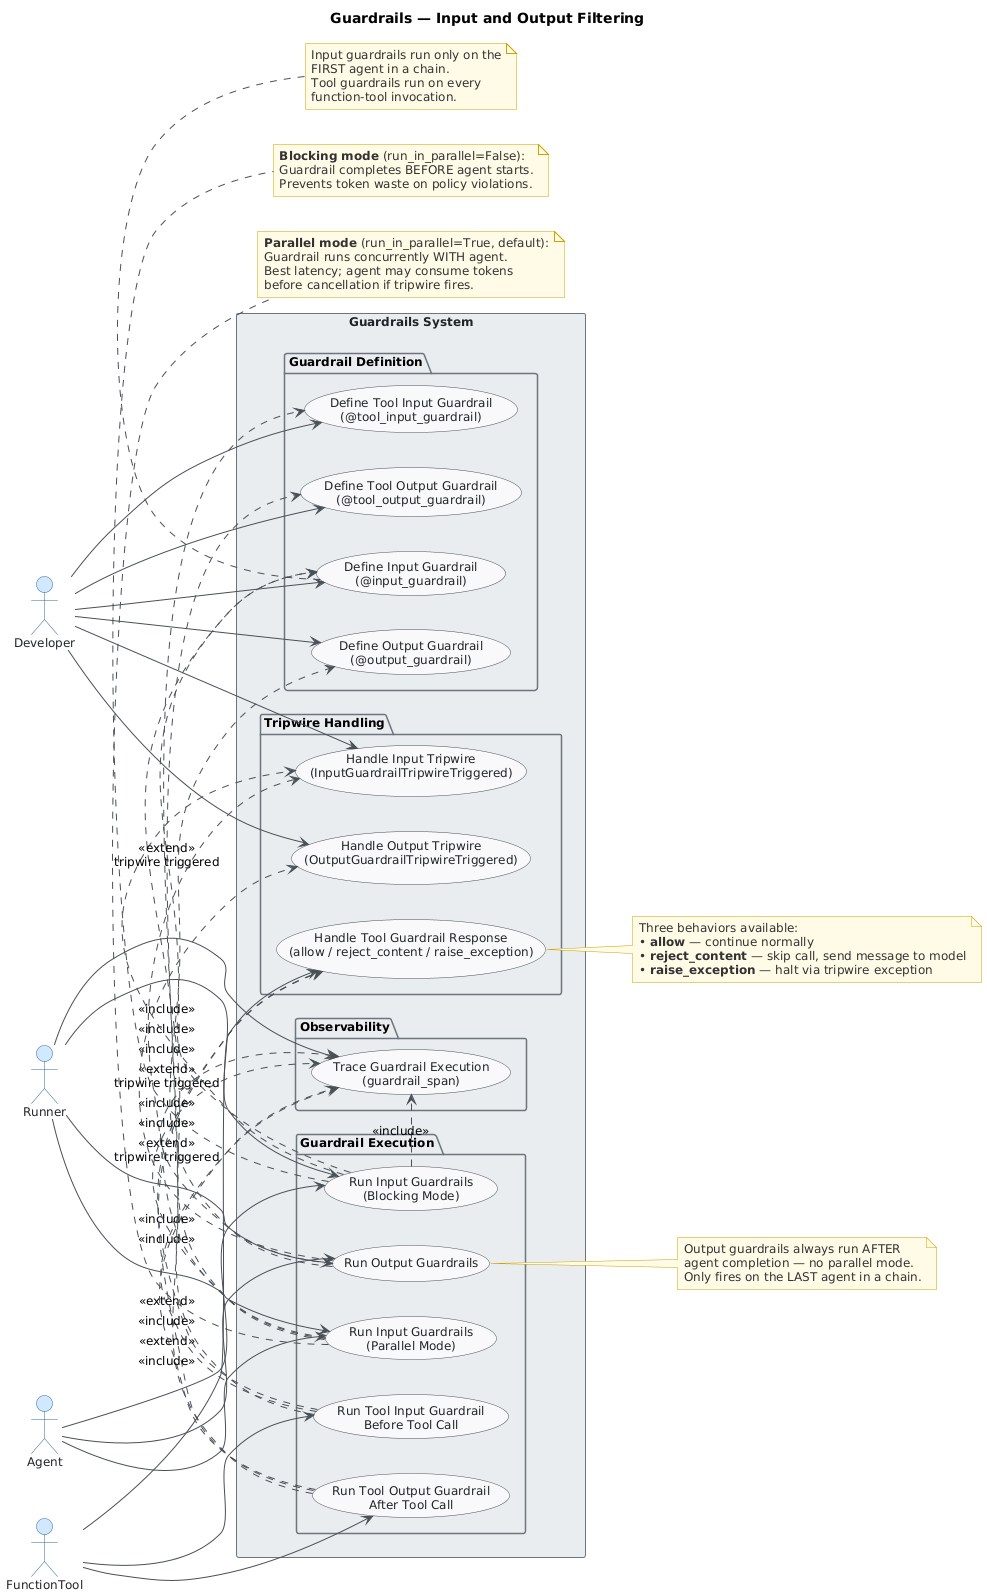

The diagram above was rendered by PlantUML. Its source (embedded in the PNG):
@startuml
skinparam classAttributeIconSize 0
skinparam shadowing false
skinparam defaultFontName "Segoe UI"
skinparam defaultFontSize 12
skinparam backgroundColor #FEFEFE
skinparam class {
    BackgroundColor #F8F9FA
    BorderColor #495057
    ArrowColor #495057
    FontColor #212529
}
skinparam package {
    BackgroundColor #E9ECEF
    BorderColor #6C757D
}

skinparam actor {
    BackgroundColor #D0E8FF
    BorderColor #336699
    FontColor #212529
}
skinparam usecase {
    BackgroundColor #F8F9FA
    BorderColor #495057
    FontColor #212529
    ArrowColor #495057
}
skinparam rectangle {
    BackgroundColor #E9ECEF
    BorderColor #6C757D
    FontColor #212529
}
skinparam note {
    BackgroundColor #FFFBE6
    BorderColor #C8A200
    FontColor #333333
}

title Guardrails — Input and Output Filtering

left to right direction

actor "Developer" as Dev
actor "Runner" as Runner
actor "Agent" as AgentActor
actor "FunctionTool" as ToolActor

rectangle "Guardrails System" {

    package "Guardrail Definition" {
        usecase "Define Input Guardrail\n(@input_guardrail)" as UC1
        usecase "Define Output Guardrail\n(@output_guardrail)" as UC2
        usecase "Define Tool Input Guardrail\n(@tool_input_guardrail)" as UC3
        usecase "Define Tool Output Guardrail\n(@tool_output_guardrail)" as UC4
    }

    package "Guardrail Execution" {
        usecase "Run Input Guardrails\n(Blocking Mode)" as UC5
        usecase "Run Input Guardrails\n(Parallel Mode)" as UC6
        usecase "Run Output Guardrails" as UC7
        usecase "Run Tool Input Guardrail\nBefore Tool Call" as UC8
        usecase "Run Tool Output Guardrail\nAfter Tool Call" as UC9
    }

    package "Tripwire Handling" {
        usecase "Handle Input Tripwire\n(InputGuardrailTripwireTriggered)" as UC10
        usecase "Handle Output Tripwire\n(OutputGuardrailTripwireTriggered)" as UC11
        usecase "Handle Tool Guardrail Response\n(allow / reject_content / raise_exception)" as UC12
    }

    package "Observability" {
        usecase "Trace Guardrail Execution\n(guardrail_span)" as UC13
    }
}

' Developer interactions
Dev --> UC1
Dev --> UC2
Dev --> UC3
Dev --> UC4
Dev --> UC10
Dev --> UC11

' Runner interactions
Runner --> UC5
Runner --> UC6
Runner --> UC7
Runner --> UC13

' Agent carries guardrails
AgentActor --> UC5
AgentActor --> UC6
AgentActor --> UC7

' FunctionTool carries tool guardrails
ToolActor --> UC8
ToolActor --> UC9
ToolActor --> UC12

' Include relationships — execution depends on definition
UC5 .> UC1 : <<include>>
UC6 .> UC1 : <<include>>
UC7 .> UC2 : <<include>>
UC8 .> UC3 : <<include>>
UC9 .> UC4 : <<include>>

' Tripwire extend relationships
UC5 .> UC10 : <<extend>>\ntripwire triggered
UC6 .> UC10 : <<extend>>\ntripwire triggered
UC7 .> UC11 : <<extend>>\ntripwire triggered
UC8 .> UC12 : <<extend>>
UC9 .> UC12 : <<extend>>

' Tracing covers all execution
UC5 .> UC13 : <<include>>
UC6 .> UC13 : <<include>>
UC7 .> UC13 : <<include>>
UC8 .> UC13 : <<include>>
UC9 .> UC13 : <<include>>

note bottom of UC5
  <b>Blocking mode</b> (run_in_parallel=False):
  Guardrail completes BEFORE agent starts.
  Prevents token waste on policy violations.
end note

note bottom of UC6
  <b>Parallel mode</b> (run_in_parallel=True, default):
  Guardrail runs concurrently WITH agent.
  Best latency; agent may consume tokens
  before cancellation if tripwire fires.
end note

note right of UC7
  Output guardrails always run AFTER
  agent completion — no parallel mode.
  Only fires on the LAST agent in a chain.
end note

note right of UC12
  Three behaviors available:
  • <b>allow</b> — continue normally
  • <b>reject_content</b> — skip call, send message to model
  • <b>raise_exception</b> — halt via tripwire exception
end note

note top of UC1
  Input guardrails run only on the
  FIRST agent in a chain.
  Tool guardrails run on every
  function-tool invocation.
end note
@enduml